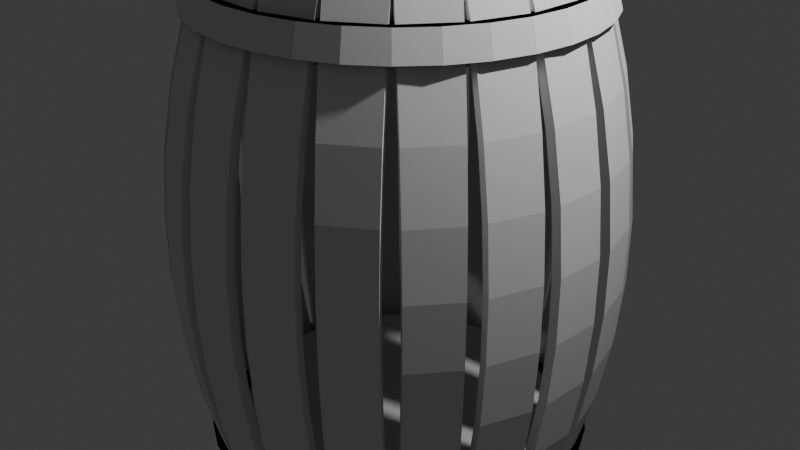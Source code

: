 # Source: barrel.blend  (saved by Blender 4.3.34; exported with 4.5.12 LTS)
import bpy
from mathutils import Matrix  # noqa: F401  (used for matrix-valued properties, if any)

bpy.ops.wm.read_factory_settings(use_empty=True)
scene = bpy.context.scene
scene.name = 'Scene'

# ---- collections
col_collection = bpy.data.collections.new('Collection'); scene.collection.children.link(col_collection)

# ---- world
world_world = bpy.data.worlds.new('World'); scene.world = world_world
world_world.use_nodes = True; world_world.node_tree.nodes.clear()
_N = world_world.node_tree.nodes; _L = world_world.node_tree.links
n0 = _N.new('ShaderNodeOutputWorld'); n0.name = 'World Output'; n0.location = (300, 300)
n1 = _N.new('ShaderNodeBackground'); n1.name = 'Background'; n1.location = (10, 300)
n1.inputs[0].default_value = (0.05088, 0.05088, 0.05088, 1.0)
_L.new(n1.outputs[0], n0.inputs[0])
n0.is_active_output = True
world_world.color = (0.05088, 0.05088, 0.05088)
world_world.sun_shadow_jitter_overblur = 0.0

# ---- cameras
cam_camera = bpy.data.cameras.new('Camera')
cam_camera.clip_end = 100.0
cam_camera.ortho_scale = 7.314

# ---- lights
light_light = bpy.data.lights.new('Light', 'POINT')
light_light.energy = 1000.0
light_light.shadow_soft_size = 0.1

# ---- meshes
me_cube_001 = bpy.data.meshes.new('Cube.001')
me_cube_001.from_pydata([(-2.2, -0.2677, -2.097), (-2.2, -0.2677, 2.097), (-2.2, 0.2677, -2.097), (-2.2, 0.2677, 2.097), (-2.3, -0.2677, -2.097), (-2.3, -0.2677, 2.097), (-2.3, 0.2677, -2.097), (-2.3, 0.2677, 2.097), (-2.2, -0.2677, -1.631), (-2.2, -0.2677, -1.165), (-2.2, -0.2677, -0.6991), (-2.2, -0.2677, -0.233), (-2.2, -0.2677, 0.233), (-2.2, -0.2677, 0.6991), (-2.2, -0.2677, 1.165), (-2.2, -0.2677, 1.631), (-2.2, 0.2677, 1.631), (-2.2, 0.2677, 1.165), (-2.2, 0.2677, 0.6991), (-2.2, 0.2677, 0.233), (-2.2, 0.2677, -0.233), (-2.2, 0.2677, -0.6991), (-2.2, 0.2677, -1.165), (-2.2, 0.2677, -1.631), (-2.3, 0.2677, 1.631), (-2.3, 0.2677, 1.165), (-2.3, 0.2677, 0.6991), (-2.3, 0.2677, 0.233), (-2.3, 0.2677, -0.233), (-2.3, 0.2677, -0.6991), (-2.3, 0.2677, -1.165), (-2.3, 0.2677, -1.631), (-2.3, -0.2677, 1.631), (-2.3, -0.2677, 1.165), (-2.3, -0.2677, 0.6991), (-2.3, -0.2677, 0.233), (-2.3, -0.2677, -0.233), (-2.3, -0.2677, -0.6991), (-2.3, -0.2677, -1.165), (-2.3, -0.2677, -1.631)], [], [(15, 1, 3, 16), (16, 3, 7, 24), (24, 7, 5, 32), (32, 5, 1, 15), (2, 6, 4, 0), (7, 3, 1, 5), (4, 39, 8, 0), (39, 38, 9, 8), (38, 37, 10, 9), (37, 36, 11, 10), (36, 35, 12, 11), (35, 34, 13, 12), (34, 33, 14, 13), (33, 32, 15, 14), (6, 31, 39, 4), (31, 30, 38, 39), (30, 29, 37, 38), (29, 28, 36, 37), (28, 27, 35, 36), (27, 26, 34, 35), (26, 25, 33, 34), (25, 24, 32, 33), (2, 23, 31, 6), (23, 22, 30, 31), (22, 21, 29, 30), (21, 20, 28, 29), (20, 19, 27, 28), (19, 18, 26, 27), (18, 17, 25, 26), (17, 16, 24, 25), (0, 8, 23, 2), (8, 9, 22, 23), (9, 10, 21, 22), (10, 11, 20, 21), (11, 12, 19, 20), (12, 13, 18, 19), (13, 14, 17, 18), (14, 15, 16, 17)])
_uv = me_cube_001.uv_layers.new(name='UVMap')
_uv.uv.foreach_set('vector', [0.5972, 0.0, 0.625, 0.0, 0.625, 0.25, 0.5972, 0.25, 0.5972, 0.25, 0.625, 0.25, 0.625, 0.5, 0.5972, 0.5, 0.5972, 0.5, 0.625, 0.5, 0.625, 0.75, 0.5972, 0.75, 0.5972, 0.75, 0.625, 0.75, 0.625, 1.0, 0.5972, 1.0, 0.125, 0.5, 0.375, 0.5, 0.375, 0.75, 0.125, 0.75, 0.625, 0.5, 0.875, 0.5, 0.875, 0.75, 0.625, 0.75, 0.375, 0.75, 0.4028, 0.75, 0.4028, 1.0, 0.375, 1.0, 0.4028, 0.75, 0.4306, 0.75, 0.4306, 1.0, 0.4028, 1.0, 0.4306, 0.75, 0.4583, 0.75, 0.4583, 1.0, 0.4306, 1.0, 0.4583, 0.75, 0.4861, 0.75, 0.4861, 1.0, 0.4583, 1.0, 0.4861, 0.75, 0.5139, 0.75, 0.5139, 1.0, 0.4861, 1.0, 0.5139, 0.75, 0.5417, 0.75, 0.5417, 1.0, 0.5139, 1.0, 0.5417, 0.75, 0.5694, 0.75, 0.5694, 1.0, 0.5417, 1.0, 0.5694, 0.75, 0.5972, 0.75, 0.5972, 1.0, 0.5694, 1.0, 0.375, 0.5, 0.4028, 0.5, 0.4028, 0.75, 0.375, 0.75, 0.4028, 0.5, 0.4306, 0.5, 0.4306, 0.75, 0.4028, 0.75, 0.4306, 0.5, 0.4583, 0.5, 0.4583, 0.75, 0.4306, 0.75, 0.4583, 0.5, 0.4861, 0.5, 0.4861, 0.75, 0.4583, 0.75, 0.4861, 0.5, 0.5139, 0.5, 0.5139, 0.75, 0.4861, 0.75, 0.5139, 0.5, 0.5417, 0.5, 0.5417, 0.75, 0.5139, 0.75, 0.5417, 0.5, 0.5694, 0.5, 0.5694, 0.75, 0.5417, 0.75, 0.5694, 0.5, 0.5972, 0.5, 0.5972, 0.75, 0.5694, 0.75, 0.375, 0.25, 0.4028, 0.25, 0.4028, 0.5, 0.375, 0.5, 0.4028, 0.25, 0.4306, 0.25, 0.4306, 0.5, 0.4028, 0.5, 0.4306, 0.25, 0.4583, 0.25, 0.4583, 0.5, 0.4306, 0.5, 0.4583, 0.25, 0.4861, 0.25, 0.4861, 0.5, 0.4583, 0.5, 0.4861, 0.25, 0.5139, 0.25, 0.5139, 0.5, 0.4861, 0.5, 0.5139, 0.25, 0.5417, 0.25, 0.5417, 0.5, 0.5139, 0.5, 0.5417, 0.25, 0.5694, 0.25, 0.5694, 0.5, 0.5417, 0.5, 0.5694, 0.25, 0.5972, 0.25, 0.5972, 0.5, 0.5694, 0.5, 0.375, 0.0, 0.4028, 0.0, 0.4028, 0.25, 0.375, 0.25, 0.4028, 0.0, 0.4306, 0.0, 0.4306, 0.25, 0.4028, 0.25, 0.4306, 0.0, 0.4583, 0.0, 0.4583, 0.25, 0.4306, 0.25, 0.4583, 0.0, 0.4861, 0.0, 0.4861, 0.25, 0.4583, 0.25, 0.4861, 0.0, 0.5139, 0.0, 0.5139, 0.25, 0.4861, 0.25, 0.5139, 0.0, 0.5417, 0.0, 0.5417, 0.25, 0.5139, 0.25, 0.5417, 0.0, 0.5694, 0.0, 0.5694, 0.25, 0.5417, 0.25, 0.5694, 0.0, 0.5972, 0.0, 0.5972, 0.25, 0.5694, 0.25])
me_cube_001.update()
me_cylinder = bpy.data.meshes.new('Cylinder')
me_cylinder.from_pydata([(-7.499e-09, 1.643, 2.391), (-7.499e-09, 1.643, 2.964), (0.3205, 1.611, 2.391), (0.3205, 1.611, 2.964), (0.6287, 1.518, 2.391), (0.6287, 1.518, 2.964), (0.9127, 1.366, 2.391), (0.9127, 1.366, 2.964), (1.162, 1.162, 2.391), (1.162, 1.162, 2.964), (1.366, 0.9127, 2.391), (1.366, 0.9127, 2.964), (1.518, 0.6287, 2.391), (1.518, 0.6287, 2.964), (1.611, 0.3205, 2.391), (1.611, 0.3205, 2.964), (1.643, -2.927e-09, 2.391), (1.643, -2.927e-09, 2.964), (1.611, -0.3205, 2.391), (1.611, -0.3205, 2.964), (1.518, -0.6287, 2.391), (1.518, -0.6287, 2.964), (1.366, -0.9127, 2.391), (1.366, -0.9127, 2.964), (1.162, -1.162, 2.391), (1.162, -1.162, 2.964), (0.9127, -1.366, 2.391), (0.9127, -1.366, 2.964), (0.6287, -1.518, 2.391), (0.6287, -1.518, 2.964), (0.3205, -1.611, 2.391), (0.3205, -1.611, 2.964), (-7.499e-09, -1.643, 2.391), (-7.499e-09, -1.643, 2.964), (-0.3205, -1.611, 2.391), (-0.3205, -1.611, 2.964), (-0.6287, -1.518, 2.391), (-0.6287, -1.518, 2.964), (-0.9127, -1.366, 2.391), (-0.9127, -1.366, 2.964), (-1.162, -1.162, 2.391), (-1.162, -1.162, 2.964), (-1.366, -0.9127, 2.391), (-1.366, -0.9127, 2.964), (-1.518, -0.6287, 2.391), (-1.518, -0.6287, 2.964), (-1.611, -0.3205, 2.391), (-1.611, -0.3205, 2.964), (-1.643, -2.927e-09, 2.391), (-1.643, -2.927e-09, 2.964), (-1.611, 0.3205, 2.391), (-1.611, 0.3205, 2.964), (-1.518, 0.6287, 2.391), (-1.518, 0.6287, 2.964), (-1.366, 0.9127, 2.391), (-1.366, 0.9127, 2.964), (-1.162, 1.162, 2.391), (-1.162, 1.162, 2.964), (-0.9127, 1.366, 2.391), (-0.9127, 1.366, 2.964), (-0.6287, 1.518, 2.391), (-0.6287, 1.518, 2.964), (-0.3205, 1.611, 2.391), (-0.3205, 1.611, 2.964)], [], [(0, 1, 3, 2), (2, 3, 5, 4), (4, 5, 7, 6), (6, 7, 9, 8), (8, 9, 11, 10), (10, 11, 13, 12), (12, 13, 15, 14), (14, 15, 17, 16), (16, 17, 19, 18), (18, 19, 21, 20), (20, 21, 23, 22), (22, 23, 25, 24), (24, 25, 27, 26), (26, 27, 29, 28), (28, 29, 31, 30), (30, 31, 33, 32), (32, 33, 35, 34), (34, 35, 37, 36), (36, 37, 39, 38), (38, 39, 41, 40), (40, 41, 43, 42), (42, 43, 45, 44), (44, 45, 47, 46), (46, 47, 49, 48), (48, 49, 51, 50), (50, 51, 53, 52), (52, 53, 55, 54), (54, 55, 57, 56), (56, 57, 59, 58), (58, 59, 61, 60), (3, 1, 63, 61, 59, 57, 55, 53, 51, 49, 47, 45, 43, 41, 39, 37, 35, 33, 31, 29, 27, 25, 23, 21, 19, 17, 15, 13, 11, 9, 7, 5), (60, 61, 63, 62), (62, 63, 1, 0), (0, 2, 4, 6, 8, 10, 12, 14, 16, 18, 20, 22, 24, 26, 28, 30, 32, 34, 36, 38, 40, 42, 44, 46, 48, 50, 52, 54, 56, 58, 60, 62)])
_uv = me_cylinder.uv_layers.new(name='UVMap')
_uv.uv.foreach_set('vector', [1.0, 0.5, 1.0, 1.0, 0.9688, 1.0, 0.9688, 0.5, 0.9688, 0.5, 0.9688, 1.0, 0.9375, 1.0, 0.9375, 0.5, 0.9375, 0.5, 0.9375, 1.0, 0.9062, 1.0, 0.9062, 0.5, 0.9062, 0.5, 0.9062, 1.0, 0.875, 1.0, 0.875, 0.5, 0.875, 0.5, 0.875, 1.0, 0.8438, 1.0, 0.8438, 0.5, 0.8438, 0.5, 0.8438, 1.0, 0.8125, 1.0, 0.8125, 0.5, 0.8125, 0.5, 0.8125, 1.0, 0.7812, 1.0, 0.7812, 0.5, 0.7812, 0.5, 0.7812, 1.0, 0.75, 1.0, 0.75, 0.5, 0.75, 0.5, 0.75, 1.0, 0.7188, 1.0, 0.7188, 0.5, 0.7188, 0.5, 0.7188, 1.0, 0.6875, 1.0, 0.6875, 0.5, 0.6875, 0.5, 0.6875, 1.0, 0.6562, 1.0, 0.6562, 0.5, 0.6562, 0.5, 0.6562, 1.0, 0.625, 1.0, 0.625, 0.5, 0.625, 0.5, 0.625, 1.0, 0.5938, 1.0, 0.5938, 0.5, 0.5938, 0.5, 0.5938, 1.0, 0.5625, 1.0, 0.5625, 0.5, 0.5625, 0.5, 0.5625, 1.0, 0.5312, 1.0, 0.5312, 0.5, 0.5312, 0.5, 0.5312, 1.0, 0.5, 1.0, 0.5, 0.5, 0.5, 0.5, 0.5, 1.0, 0.4688, 1.0, 0.4688, 0.5, 0.4688, 0.5, 0.4688, 1.0, 0.4375, 1.0, 0.4375, 0.5, 0.4375, 0.5, 0.4375, 1.0, 0.4062, 1.0, 0.4062, 0.5, 0.4062, 0.5, 0.4062, 1.0, 0.375, 1.0, 0.375, 0.5, 0.375, 0.5, 0.375, 1.0, 0.3438, 1.0, 0.3438, 0.5, 0.3438, 0.5, 0.3438, 1.0, 0.3125, 1.0, 0.3125, 0.5, 0.3125, 0.5, 0.3125, 1.0, 0.2812, 1.0, 0.2812, 0.5, 0.2812, 0.5, 0.2812, 1.0, 0.25, 1.0, 0.25, 0.5, 0.25, 0.5, 0.25, 1.0, 0.2188, 1.0, 0.2188, 0.5, 0.2188, 0.5, 0.2188, 1.0, 0.1875, 1.0, 0.1875, 0.5, 0.1875, 0.5, 0.1875, 1.0, 0.1562, 1.0, 0.1562, 0.5, 0.1562, 0.5, 0.1562, 1.0, 0.125, 1.0, 0.125, 0.5, 0.125, 0.5, 0.125, 1.0, 0.09375, 1.0, 0.09375, 0.5, 0.09375, 0.5, 0.09375, 1.0, 0.0625, 1.0, 0.0625, 0.5, 0.2968, 0.4854, 0.25, 0.49, 0.2032, 0.4854, 0.1582, 0.4717, 0.1167, 0.4496, 0.08029, 0.4197, 0.05045, 0.3833, 0.02827, 0.3418, 0.01461, 0.2968, 0.01, 0.25, 0.01461, 0.2032, 0.02827, 0.1582, 0.05045, 0.1167, 0.08029, 0.08029, 0.1167, 0.05045, 0.1582, 0.02827, 0.2032, 0.01461, 0.25, 0.01, 0.2968, 0.01461, 0.3418, 0.02827, 0.3833, 0.05045, 0.4197, 0.08029, 0.4496, 0.1167, 0.4717, 0.1582, 0.4854, 0.2032, 0.49, 0.25, 0.4854, 0.2968, 0.4717, 0.3418, 0.4496, 0.3833, 0.4197, 0.4197, 0.3833, 0.4496, 0.3418, 0.4717, 0.0625, 0.5, 0.0625, 1.0, 0.03125, 1.0, 0.03125, 0.5, 0.03125, 0.5, 0.03125, 1.0, 0.0, 1.0, 0.0, 0.5, 0.75, 0.49, 0.7968, 0.4854, 0.8418, 0.4717, 0.8833, 0.4496, 0.9197, 0.4197, 0.9496, 0.3833, 0.9717, 0.3418, 0.9854, 0.2968, 0.99, 0.25, 0.9854, 0.2032, 0.9717, 0.1582, 0.9496, 0.1167, 0.9197, 0.08029, 0.8833, 0.05045, 0.8418, 0.02827, 0.7968, 0.01461, 0.75, 0.01, 0.7032, 0.01461, 0.6582, 0.02827, 0.6167, 0.05045, 0.5803, 0.08029, 0.5504, 0.1167, 0.5283, 0.1582, 0.5146, 0.2032, 0.51, 0.25, 0.5146, 0.2968, 0.5283, 0.3418, 0.5504, 0.3833, 0.5803, 0.4197, 0.6167, 0.4496, 0.6582, 0.4717, 0.7032, 0.4854])
me_cylinder.update()
me_cube_002 = bpy.data.meshes.new('Cube.002')
me_cube_002.from_pydata([(-1.651, -1.648, -2.907), (-1.651, -1.648, -2.669), (-1.651, 1.648, -2.907), (-1.651, 1.648, -2.669), (-1.001, -1.648, -2.907), (-1.001, -1.648, -2.669), (-1.001, 1.648, -2.907), (-1.001, 1.648, -2.669)], [], [(0, 1, 3, 2), (2, 3, 7, 6), (6, 7, 5, 4), (4, 5, 1, 0), (2, 6, 4, 0), (7, 3, 1, 5)])
_uv = me_cube_002.uv_layers.new(name='UVMap')
_uv.uv.foreach_set('vector', [0.375, 0.0, 0.625, 0.0, 0.625, 0.25, 0.375, 0.25, 0.375, 0.25, 0.625, 0.25, 0.625, 0.5, 0.375, 0.5, 0.375, 0.5, 0.625, 0.5, 0.625, 0.75, 0.375, 0.75, 0.375, 0.75, 0.625, 0.75, 0.625, 1.0, 0.375, 1.0, 0.125, 0.5, 0.375, 0.5, 0.375, 0.75, 0.125, 0.75, 0.625, 0.5, 0.875, 0.5, 0.875, 0.75, 0.625, 0.75])
me_cube_002.update()
me_cylinder_001 = bpy.data.meshes.new('Cylinder.001')
me_cylinder_001.from_pydata([(-1.948e-08, 2.033, 2.281), (-1.778e-08, 1.948, 2.561), (0.3966, 1.994, 2.281), (0.3801, 1.911, 2.561), (0.778, 1.878, 2.281), (0.7455, 1.8, 2.561), (1.13, 1.69, 2.281), (1.082, 1.62, 2.561), (1.438, 1.438, 2.281), (1.378, 1.378, 2.561), (1.69, 1.13, 2.281), (1.62, 1.082, 2.561), (1.878, 0.778, 2.281), (1.8, 0.7455, 2.561), (1.994, 0.3966, 2.281), (1.911, 0.3801, 2.561), (2.033, -1.81e-09, 2.281), (1.948, 2.837e-10, 2.561), (1.994, -0.3966, 2.281), (1.911, -0.3801, 2.561), (1.878, -0.778, 2.281), (1.8, -0.7455, 2.561), (1.69, -1.13, 2.281), (1.62, -1.082, 2.561), (1.438, -1.438, 2.281), (1.378, -1.378, 2.561), (1.13, -1.69, 2.281), (1.082, -1.62, 2.561), (0.778, -1.878, 2.281), (0.7455, -1.8, 2.561), (0.3966, -1.994, 2.281), (0.3801, -1.911, 2.561), (-1.948e-08, -2.033, 2.281), (-1.778e-08, -1.948, 2.561), (-0.3966, -1.994, 2.281), (-0.3801, -1.911, 2.561), (-0.778, -1.878, 2.281), (-0.7455, -1.8, 2.561), (-1.13, -1.69, 2.281), (-1.082, -1.62, 2.561), (-1.438, -1.438, 2.281), (-1.378, -1.378, 2.561), (-1.69, -1.13, 2.281), (-1.62, -1.082, 2.561), (-1.878, -0.778, 2.281), (-1.8, -0.7455, 2.561), (-1.994, -0.3966, 2.281), (-1.911, -0.3801, 2.561), (-2.033, -1.81e-09, 2.281), (-1.948, 2.837e-10, 2.561), (-1.994, 0.3966, 2.281), (-1.911, 0.3801, 2.561), (-1.878, 0.778, 2.281), (-1.8, 0.7455, 2.561), (-1.69, 1.13, 2.281), (-1.62, 1.082, 2.561), (-1.438, 1.438, 2.281), (-1.378, 1.378, 2.561), (-1.13, 1.69, 2.281), (-1.082, 1.62, 2.561), (-0.778, 1.878, 2.281), (-0.7455, 1.8, 2.561), (-0.3966, 1.994, 2.281), (-0.3801, 1.911, 2.561)], [], [(0, 1, 3, 2), (2, 3, 5, 4), (4, 5, 7, 6), (6, 7, 9, 8), (8, 9, 11, 10), (10, 11, 13, 12), (12, 13, 15, 14), (14, 15, 17, 16), (16, 17, 19, 18), (18, 19, 21, 20), (20, 21, 23, 22), (22, 23, 25, 24), (24, 25, 27, 26), (26, 27, 29, 28), (28, 29, 31, 30), (30, 31, 33, 32), (32, 33, 35, 34), (34, 35, 37, 36), (36, 37, 39, 38), (38, 39, 41, 40), (40, 41, 43, 42), (42, 43, 45, 44), (44, 45, 47, 46), (46, 47, 49, 48), (48, 49, 51, 50), (50, 51, 53, 52), (52, 53, 55, 54), (54, 55, 57, 56), (56, 57, 59, 58), (58, 59, 61, 60), (3, 1, 63, 61, 59, 57, 55, 53, 51, 49, 47, 45, 43, 41, 39, 37, 35, 33, 31, 29, 27, 25, 23, 21, 19, 17, 15, 13, 11, 9, 7, 5), (60, 61, 63, 62), (62, 63, 1, 0), (0, 2, 4, 6, 8, 10, 12, 14, 16, 18, 20, 22, 24, 26, 28, 30, 32, 34, 36, 38, 40, 42, 44, 46, 48, 50, 52, 54, 56, 58, 60, 62)])
_uv = me_cylinder_001.uv_layers.new(name='UVMap')
_uv.uv.foreach_set('vector', [1.0, 0.5, 1.0, 1.0, 0.9688, 1.0, 0.9688, 0.5, 0.9688, 0.5, 0.9688, 1.0, 0.9375, 1.0, 0.9375, 0.5, 0.9375, 0.5, 0.9375, 1.0, 0.9062, 1.0, 0.9062, 0.5, 0.9062, 0.5, 0.9062, 1.0, 0.875, 1.0, 0.875, 0.5, 0.875, 0.5, 0.875, 1.0, 0.8438, 1.0, 0.8438, 0.5, 0.8438, 0.5, 0.8438, 1.0, 0.8125, 1.0, 0.8125, 0.5, 0.8125, 0.5, 0.8125, 1.0, 0.7812, 1.0, 0.7812, 0.5, 0.7812, 0.5, 0.7812, 1.0, 0.75, 1.0, 0.75, 0.5, 0.75, 0.5, 0.75, 1.0, 0.7188, 1.0, 0.7188, 0.5, 0.7188, 0.5, 0.7188, 1.0, 0.6875, 1.0, 0.6875, 0.5, 0.6875, 0.5, 0.6875, 1.0, 0.6562, 1.0, 0.6562, 0.5, 0.6562, 0.5, 0.6562, 1.0, 0.625, 1.0, 0.625, 0.5, 0.625, 0.5, 0.625, 1.0, 0.5938, 1.0, 0.5938, 0.5, 0.5938, 0.5, 0.5938, 1.0, 0.5625, 1.0, 0.5625, 0.5, 0.5625, 0.5, 0.5625, 1.0, 0.5312, 1.0, 0.5312, 0.5, 0.5312, 0.5, 0.5312, 1.0, 0.5, 1.0, 0.5, 0.5, 0.5, 0.5, 0.5, 1.0, 0.4688, 1.0, 0.4688, 0.5, 0.4688, 0.5, 0.4688, 1.0, 0.4375, 1.0, 0.4375, 0.5, 0.4375, 0.5, 0.4375, 1.0, 0.4062, 1.0, 0.4062, 0.5, 0.4062, 0.5, 0.4062, 1.0, 0.375, 1.0, 0.375, 0.5, 0.375, 0.5, 0.375, 1.0, 0.3438, 1.0, 0.3438, 0.5, 0.3438, 0.5, 0.3438, 1.0, 0.3125, 1.0, 0.3125, 0.5, 0.3125, 0.5, 0.3125, 1.0, 0.2812, 1.0, 0.2812, 0.5, 0.2812, 0.5, 0.2812, 1.0, 0.25, 1.0, 0.25, 0.5, 0.25, 0.5, 0.25, 1.0, 0.2188, 1.0, 0.2188, 0.5, 0.2188, 0.5, 0.2188, 1.0, 0.1875, 1.0, 0.1875, 0.5, 0.1875, 0.5, 0.1875, 1.0, 0.1562, 1.0, 0.1562, 0.5, 0.1562, 0.5, 0.1562, 1.0, 0.125, 1.0, 0.125, 0.5, 0.125, 0.5, 0.125, 1.0, 0.09375, 1.0, 0.09375, 0.5, 0.09375, 0.5, 0.09375, 1.0, 0.0625, 1.0, 0.0625, 0.5, 0.2968, 0.4854, 0.25, 0.49, 0.2032, 0.4854, 0.1582, 0.4717, 0.1167, 0.4496, 0.08029, 0.4197, 0.05045, 0.3833, 0.02827, 0.3418, 0.01461, 0.2968, 0.01, 0.25, 0.01461, 0.2032, 0.02827, 0.1582, 0.05045, 0.1167, 0.08029, 0.08029, 0.1167, 0.05045, 0.1582, 0.02827, 0.2032, 0.01461, 0.25, 0.01, 0.2968, 0.01461, 0.3418, 0.02827, 0.3833, 0.05045, 0.4197, 0.08029, 0.4496, 0.1167, 0.4717, 0.1582, 0.4854, 0.2032, 0.49, 0.25, 0.4854, 0.2968, 0.4717, 0.3418, 0.4496, 0.3833, 0.4197, 0.4197, 0.3833, 0.4496, 0.3418, 0.4717, 0.0625, 0.5, 0.0625, 1.0, 0.03125, 1.0, 0.03125, 0.5, 0.03125, 0.5, 0.03125, 1.0, 0.0, 1.0, 0.0, 0.5, 0.75, 0.49, 0.7968, 0.4854, 0.8418, 0.4717, 0.8833, 0.4496, 0.9197, 0.4197, 0.9496, 0.3833, 0.9717, 0.3418, 0.9854, 0.2968, 0.99, 0.25, 0.9854, 0.2032, 0.9717, 0.1582, 0.9496, 0.1167, 0.9197, 0.08029, 0.8833, 0.05045, 0.8418, 0.02827, 0.7968, 0.01461, 0.75, 0.01, 0.7032, 0.01461, 0.6582, 0.02827, 0.6167, 0.05045, 0.5803, 0.08029, 0.5504, 0.1167, 0.5283, 0.1582, 0.5146, 0.2032, 0.51, 0.25, 0.5146, 0.2968, 0.5283, 0.3418, 0.5504, 0.3833, 0.5803, 0.4197, 0.6167, 0.4496, 0.6582, 0.4717, 0.7032, 0.4854])
me_cylinder_001.update()

# ---- objects
ob_light = bpy.data.objects.new('Light', light_light)
ob_camera = bpy.data.objects.new('Camera', cam_camera)
ob_empty = bpy.data.objects.new('Empty', None)
ob_verticalplank = bpy.data.objects.new('VerticalPlank', me_cube_001)
ob_cylinder = bpy.data.objects.new('Cylinder', me_cylinder)
ob_horizontalplank = bpy.data.objects.new('HorizontalPlank', me_cube_002)
ob_metal_ring = bpy.data.objects.new('Metal Ring', me_cylinder_001)

# ---- transforms, parenting, visibility, modifiers, constraints
ob_light.location = (4.076, 1.005, 5.904)
ob_light.rotation_euler = (0.6503, 0.05522, 1.866)
ob_light.lock_rotations_4d = False
ob_light.empty_display_type = 'ARROWS'
ob_light.color = (0.0, 0.0, 0.0, 0.0)
ob_light.lineart.crease_threshold = 0.0
ob_camera.location = (7.359, -6.926, 4.958)
ob_camera.rotation_euler = (1.109, 0.0, 0.8149)
ob_camera.lock_rotations_4d = False
ob_camera.empty_display_type = 'ARROWS'
ob_camera.color = (0.0, 0.0, 0.0, 0.0)
ob_camera.display_type = 'WIRE'
ob_camera.lineart.crease_threshold = 0.0
ob_empty.location = (0.0, 0.0, 0.0)
ob_empty.rotation_euler = (0.0, 0.0, 0.3142)
ob_verticalplank.location = (0.0, 0.0, 0.0)
_m = ob_verticalplank.modifiers.new('SimpleDeform', 'SIMPLE_DEFORM')
_m.deform_method = 'BEND'
_m.deform_axis = 'Y'
_m = ob_verticalplank.modifiers.new('Array', 'ARRAY')
_m.count = 20
_m.use_relative_offset = False
_m.use_object_offset = True
_m.offset_object = ob_empty
ob_cylinder.location = (0.0, 0.0, -0.2751)
_m = ob_cylinder.modifiers.new('Mirror', 'MIRROR')
_m.use_axis = (False, False, True)
_m.mirror_object = ob_empty
ob_horizontalplank.location = (0.000824, 1.107e-10, -0.0008241)
_m = ob_horizontalplank.modifiers.new('Array', 'ARRAY')
_m.count = 5
_m.relative_offset_displace = (1.02, 0.0, 0.0)
_m = ob_horizontalplank.modifiers.new('Boolean', 'BOOLEAN')
_m.object = ob_cylinder
_m.operation = 'INTERSECT'
_m = ob_horizontalplank.modifiers.new('Mirror', 'MIRROR')
_m.use_axis = (False, False, True)
ob_metal_ring.location = (0.000824, 1.107e-10, -0.0008241)
_m = ob_metal_ring.modifiers.new('Mirror', 'MIRROR')
_m.use_axis = (True, False, True)

# ---- collection membership
col_collection.objects.link(ob_light)
col_collection.objects.link(ob_camera)
col_collection.objects.link(ob_empty)
col_collection.objects.link(ob_verticalplank)
col_collection.objects.link(ob_cylinder)
col_collection.objects.link(ob_horizontalplank)
col_collection.objects.link(ob_metal_ring)

# ---- scene / render settings (as saved in the file)
scene.camera = ob_camera
scene.frame_start = 1; scene.frame_end = 250; scene.frame_set(1)
scene.render.engine = 'BLENDER_EEVEE_NEXT'
bpy.context.view_layer.update()
